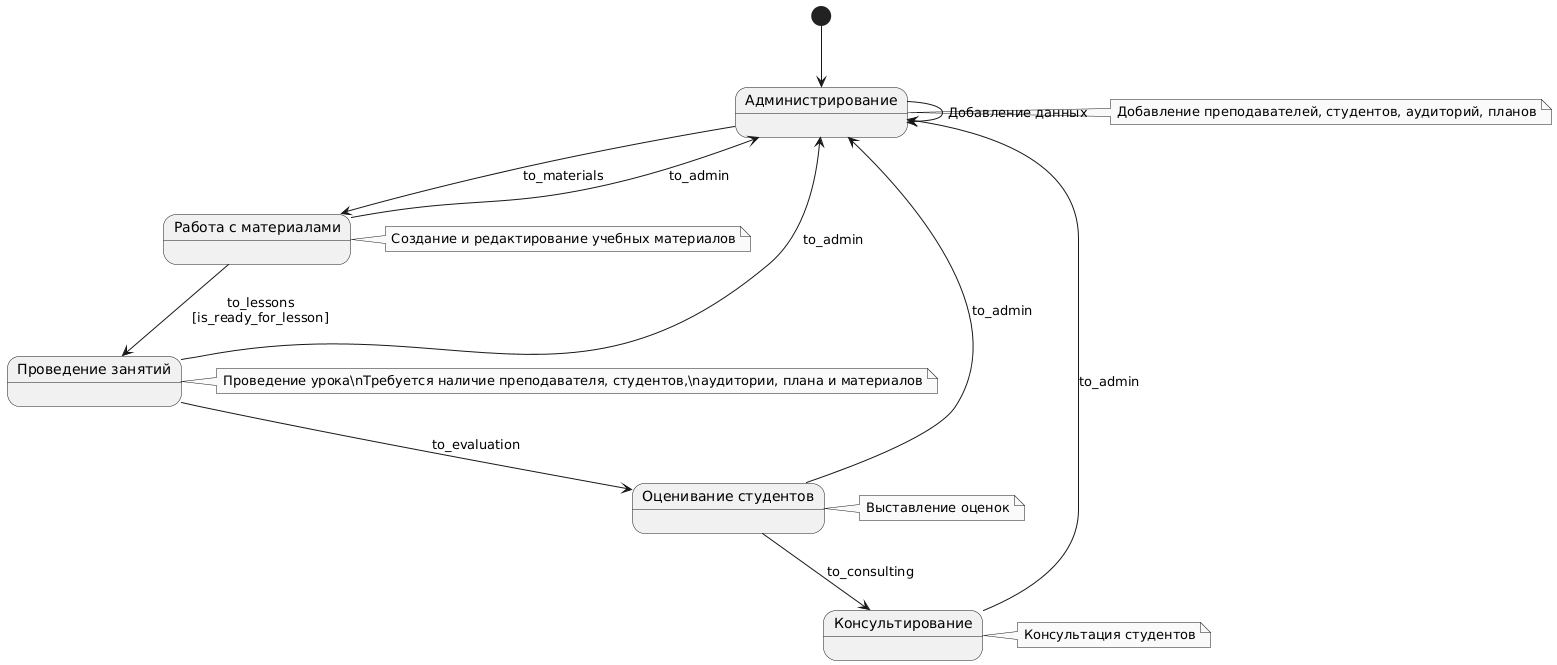

The diagram above was rendered by PlantUML. Its source (embedded in the PNG):
@startuml
skinparam monochrome true

[*] --> Admin

state "Администрирование" as Admin
state "Работа с материалами" as Materials
state "Проведение занятий" as Lessons
state "Оценивание студентов" as Evaluation
state "Консультирование" as Consulting

note right of Admin
  Добавление преподавателей, студентов, аудиторий, планов
end note

note right of Materials
  Создание и редактирование учебных материалов
end note

note right of Lessons
  Проведение урока\nТребуется наличие преподавателя, студентов,\nаудитории, плана и материалов
end note

note right of Evaluation
  Выставление оценок
end note

note right of Consulting
  Консультация студентов
end note

Admin --> Materials : to_materials
Materials --> Lessons : to_lessons\n[is_ready_for_lesson]
Lessons --> Evaluation : to_evaluation
Evaluation --> Consulting : to_consulting
Admin --> Admin : Добавление данных
Materials --> Admin : to_admin
Lessons --> Admin : to_admin
Evaluation --> Admin : to_admin
Consulting --> Admin : to_admin
@enduml